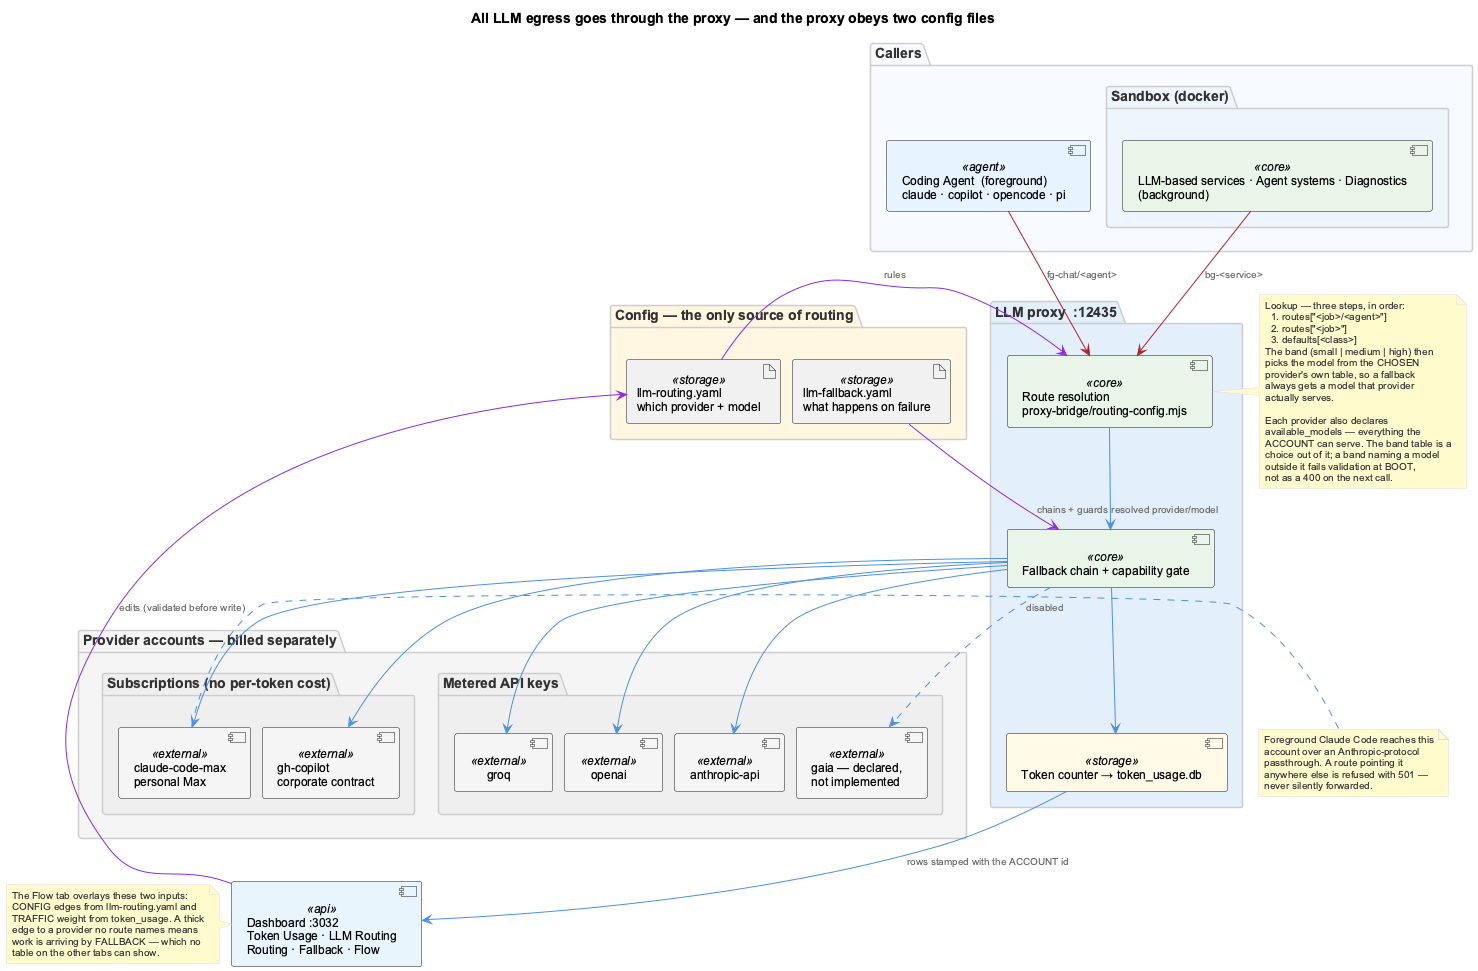

The diagram above was rendered by PlantUML. Its source (embedded in the PNG):
@startuml llm-routing-architecture
!include _standard-style.puml

' Every LLM call from coding — foreground conversation and background cognitive
' services alike — transits the llm-proxy, which decides where it goes from two
' YAML files. See docs/architecture/llm-routing.md.

title All LLM egress goes through the proxy — and the proxy obeys two config files

top to bottom direction
skinparam nodesep 12
skinparam ranksep 28

package "Callers" #F7FAFF {
  component "Coding Agent  (foreground)\nclaude · copilot · opencode · pi" as agent <<agent>>
  package "Sandbox (docker)" #EEF4FC {
    component "LLM-based services · Agent systems · Diagnostics\n(background)" as bgsvc <<core>>
  }
}

package "LLM proxy  :12435" #E3EEFB {
  component "Route resolution\nproxy-bridge/routing-config.mjs" as router <<core>>
  component "Fallback chain + capability gate" as chain <<core>>
  component "Token counter → token_usage.db" as counter <<storage>>
}

package "Config — the only source of routing" #FFF6E0 {
  artifact "llm-routing.yaml\nwhich provider + model" as cfgroute <<storage>>
  artifact "llm-fallback.yaml\nwhat happens on failure" as cfgfall <<storage>>
}

package "Provider accounts — billed separately" #F5F5F5 {
  package "Subscriptions (no per-token cost)" #EFEFEF {
    component "gh-copilot\ncorporate contract" as copilot <<external>>
    component "claude-code-max\npersonal Max" as maxsub <<external>>
  }
  package "Metered API keys" #EFEFEF {
    component "groq" as groq <<external>>
    component "openai" as openai <<external>>
    component "anthropic-api" as anthapi <<external>>
    component "gaia — declared,\nnot implemented" as gaia <<external>>
  }
}

component "Dashboard :3032\nToken Usage · LLM Routing\nRouting · Fallback · Flow" as dash <<api>>

' ── Request path ────────────────────────────────────────────────────────────
agent  -[#B22222]->  router : fg-chat/<agent>
bgsvc  -[#B22222]->  router : bg-<service>

' ── Config drives it ────────────────────────────────────────────────────────
cfgroute -[#8A2BE2]-> router  : rules
cfgfall  -[#8A2BE2]-> chain   : chains + guards

router --> chain  : resolved provider/model
chain  --> counter

' ── Egress. There is no path from a caller straight to a provider: that is the
'    property the design guarantees, not a convention to remember. ───────────
chain --> copilot
chain --> maxsub
chain --> groq
chain --> openai
chain --> anthapi
chain ..> gaia : disabled

counter --> dash : rows stamped with the ACCOUNT id
dash -[#8A2BE2]-> cfgroute : edits (validated before write)

note right of router
  Lookup — three steps, in order:
    1. routes["<job>/<agent>"]
    2. routes["<job>"]
    3. defaults[<class>]
  The band (small | medium | high) then
  picks the model from the CHOSEN
  provider's own table, so a fallback
  always gets a model that provider
  actually serves.

  Each provider also declares
  available_models — everything the
  ACCOUNT can serve. The band table is a
  choice out of it; a band naming a model
  outside it fails validation at BOOT,
  not as a 400 on the next call.
end note

note left of dash
  The Flow tab overlays these two inputs:
  CONFIG edges from llm-routing.yaml and
  TRAFFIC weight from token_usage. A thick
  edge to a provider no route names means
  work is arriving by FALLBACK — which no
  table on the other tabs can show.
end note

note right of maxsub
  Foreground Claude Code reaches this
  account over an Anthropic-protocol
  passthrough. A route pointing it
  anywhere else is refused with 501 —
  never silently forwarded.
end note

@enduml